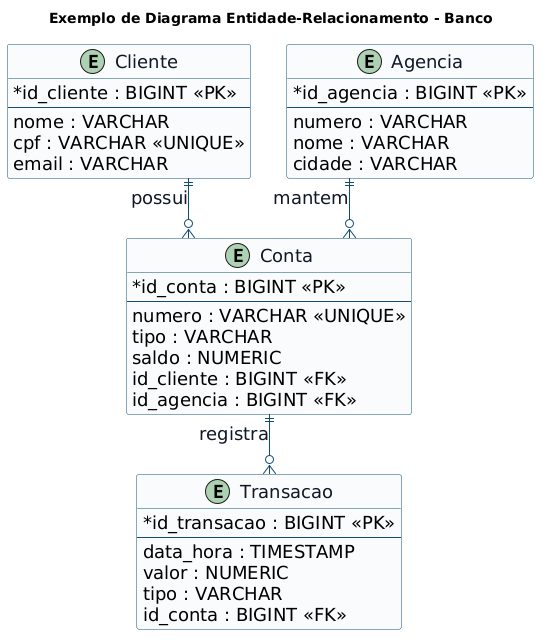

The diagram above was rendered by PlantUML. Its source (embedded in the PNG):
@startuml
title Exemplo de Diagrama Entidade-Relacionamento - Banco

skinparam shadowing false
skinparam backgroundColor transparent
skinparam defaultFontSize 18
skinparam linetype ortho
skinparam classAttributeIconSize 0
skinparam class {
  BackgroundColor #F8FAFC
  BorderColor #154E75
  FontColor #111827
  FontSize 18
}
skinparam ArrowColor #0F4C75
skinparam ArrowFontColor #111827

hide methods

entity "Cliente" as cliente {
  * id_cliente : BIGINT <<PK>>
  --
  nome : VARCHAR
  cpf : VARCHAR <<UNIQUE>>
  email : VARCHAR
}

entity "Agencia" as agencia {
  * id_agencia : BIGINT <<PK>>
  --
  numero : VARCHAR
  nome : VARCHAR
  cidade : VARCHAR
}

entity "Conta" as conta {
  * id_conta : BIGINT <<PK>>
  --
  numero : VARCHAR <<UNIQUE>>
  tipo : VARCHAR
  saldo : NUMERIC
  id_cliente : BIGINT <<FK>>
  id_agencia : BIGINT <<FK>>
}

entity "Transacao" as transacao {
  * id_transacao : BIGINT <<PK>>
  --
  data_hora : TIMESTAMP
  valor : NUMERIC
  tipo : VARCHAR
  id_conta : BIGINT <<FK>>
}

cliente ||--o{ conta : possui
agencia ||--o{ conta : mantem
conta ||--o{ transacao : registra

@enduml